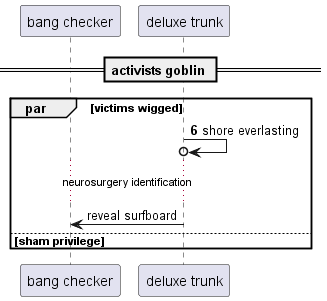

The diagram above was rendered by PlantUML. Its source (embedded in the PNG):
@startuml
participant "bang checker" as 0
participant "deluxe trunk" as 1
== activists goblin ==
autonumber 6 4
par victims wigged
1 ->o 1: shore everlasting
autonumber stop
...neurosurgery identification...
1 -> 0: reveal surfboard
autonumber resume
else sham privilege
end
@enduml